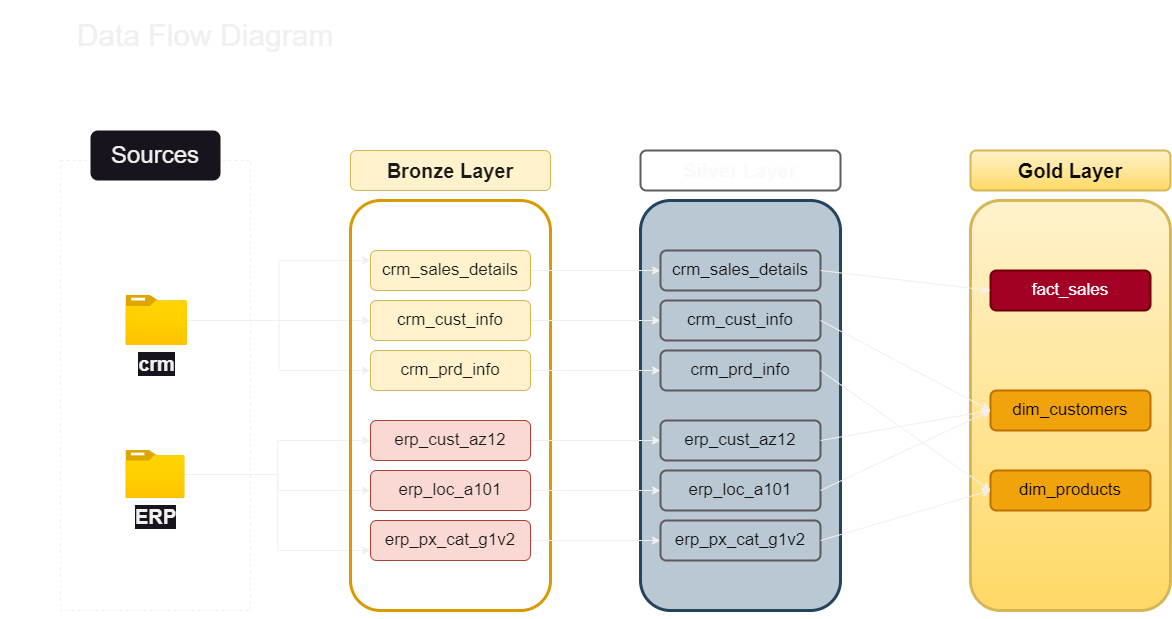

The diagram above was exported from draw.io. Its source (the exported page's mxGraphModel, read from the mxfile embedded in the PNG):
<mxGraphModel dx="1483" dy="1006" grid="1" gridSize="10" guides="1" tooltips="1" connect="1" arrows="1" fold="1" page="1" pageScale="1" pageWidth="850" pageHeight="1100" math="0" shadow="0">
  <root>
    <mxCell id="0" />
    <mxCell id="1" parent="0" />
    <mxCell id="tDzFKM8AZgHfT3zHHDS5-1" value="" style="rounded=1;whiteSpace=wrap;html=1;fillColor=#bac8d3;strokeColor=#23445d;strokeWidth=3;fontColor=#130101;" parent="1" vertex="1">
      <mxGeometry x="670" y="240" width="200" height="410" as="geometry" />
    </mxCell>
    <mxCell id="iSlPBnozOvXN9DU7h83d-1" value="&lt;font style=&quot;font-size: 30px;&quot;&gt;Data Flow Diagram&lt;/font&gt;" style="text;html=1;strokeColor=none;fillColor=none;align=center;verticalAlign=middle;whiteSpace=wrap;rounded=0;" parent="1" vertex="1">
      <mxGeometry x="30" y="40" width="410" height="70" as="geometry" />
    </mxCell>
    <mxCell id="iSlPBnozOvXN9DU7h83d-2" value="" style="rounded=0;whiteSpace=wrap;html=1;fillColor=none;dashed=1;" parent="1" vertex="1">
      <mxGeometry x="90" y="200" width="190" height="450" as="geometry" />
    </mxCell>
    <mxCell id="iSlPBnozOvXN9DU7h83d-3" value="&lt;font style=&quot;font-size: 24px;&quot;&gt;Sources&lt;/font&gt;" style="rounded=1;whiteSpace=wrap;html=1;strokeColor=none;fillStyle=auto;" parent="1" vertex="1">
      <mxGeometry x="120" y="170" width="130" height="50" as="geometry" />
    </mxCell>
    <mxCell id="iSlPBnozOvXN9DU7h83d-22" style="edgeStyle=orthogonalEdgeStyle;rounded=0;orthogonalLoop=1;jettySize=auto;html=1;" parent="1" source="iSlPBnozOvXN9DU7h83d-4" target="iSlPBnozOvXN9DU7h83d-20" edge="1">
      <mxGeometry relative="1" as="geometry" />
    </mxCell>
    <mxCell id="iSlPBnozOvXN9DU7h83d-23" style="edgeStyle=orthogonalEdgeStyle;rounded=0;orthogonalLoop=1;jettySize=auto;html=1;entryX=0;entryY=0.25;entryDx=0;entryDy=0;" parent="1" source="iSlPBnozOvXN9DU7h83d-4" target="iSlPBnozOvXN9DU7h83d-19" edge="1">
      <mxGeometry relative="1" as="geometry" />
    </mxCell>
    <mxCell id="iSlPBnozOvXN9DU7h83d-24" style="edgeStyle=orthogonalEdgeStyle;rounded=0;orthogonalLoop=1;jettySize=auto;html=1;entryX=0;entryY=0.5;entryDx=0;entryDy=0;" parent="1" source="iSlPBnozOvXN9DU7h83d-4" target="iSlPBnozOvXN9DU7h83d-21" edge="1">
      <mxGeometry relative="1" as="geometry" />
    </mxCell>
    <mxCell id="iSlPBnozOvXN9DU7h83d-4" value="&lt;font style=&quot;font-size: 20px;&quot;&gt;crm&lt;/font&gt;" style="image;aspect=fixed;html=1;points=[];align=center;fontSize=20;image=img/lib/azure2/general/Folder_Blank.svg;fontStyle=1" parent="1" vertex="1">
      <mxGeometry x="155.42" y="335" width="61.61" height="50" as="geometry" />
    </mxCell>
    <mxCell id="iSlPBnozOvXN9DU7h83d-28" style="edgeStyle=orthogonalEdgeStyle;rounded=0;orthogonalLoop=1;jettySize=auto;html=1;" parent="1" source="iSlPBnozOvXN9DU7h83d-11" target="iSlPBnozOvXN9DU7h83d-25" edge="1">
      <mxGeometry relative="1" as="geometry" />
    </mxCell>
    <mxCell id="iSlPBnozOvXN9DU7h83d-29" style="edgeStyle=orthogonalEdgeStyle;rounded=0;orthogonalLoop=1;jettySize=auto;html=1;" parent="1" source="iSlPBnozOvXN9DU7h83d-11" target="iSlPBnozOvXN9DU7h83d-26" edge="1">
      <mxGeometry relative="1" as="geometry" />
    </mxCell>
    <mxCell id="iSlPBnozOvXN9DU7h83d-30" style="edgeStyle=orthogonalEdgeStyle;rounded=0;orthogonalLoop=1;jettySize=auto;html=1;entryX=0;entryY=0.75;entryDx=0;entryDy=0;" parent="1" source="iSlPBnozOvXN9DU7h83d-11" target="iSlPBnozOvXN9DU7h83d-27" edge="1">
      <mxGeometry relative="1" as="geometry" />
    </mxCell>
    <mxCell id="iSlPBnozOvXN9DU7h83d-11" value="ERP" style="image;aspect=fixed;html=1;points=[];align=center;fontSize=20;image=img/lib/azure2/general/Folder_Blank.svg;fontStyle=1" parent="1" vertex="1">
      <mxGeometry x="155.42" y="490" width="59.14" height="48" as="geometry" />
    </mxCell>
    <mxCell id="iSlPBnozOvXN9DU7h83d-12" style="edgeStyle=orthogonalEdgeStyle;rounded=0;orthogonalLoop=1;jettySize=auto;html=1;exitX=0.5;exitY=1;exitDx=0;exitDy=0;" parent="1" source="iSlPBnozOvXN9DU7h83d-2" target="iSlPBnozOvXN9DU7h83d-2" edge="1">
      <mxGeometry relative="1" as="geometry" />
    </mxCell>
    <mxCell id="iSlPBnozOvXN9DU7h83d-17" value="" style="rounded=1;whiteSpace=wrap;html=1;fillColor=none;strokeColor=#d79b00;strokeWidth=3;" parent="1" vertex="1">
      <mxGeometry x="380" y="240" width="200" height="410" as="geometry" />
    </mxCell>
    <mxCell id="iSlPBnozOvXN9DU7h83d-18" value="&lt;font size=&quot;1&quot; color=&quot;#1a1a1a&quot;&gt;&lt;b style=&quot;font-size: 20px;&quot;&gt;Bronze Layer&lt;/b&gt;&lt;/font&gt;" style="rounded=1;whiteSpace=wrap;html=1;fillColor=#fff2cc;strokeColor=#d6b656;" parent="1" vertex="1">
      <mxGeometry x="380" y="190" width="200" height="40" as="geometry" />
    </mxCell>
    <mxCell id="tDzFKM8AZgHfT3zHHDS5-11" style="edgeStyle=orthogonalEdgeStyle;rounded=0;orthogonalLoop=1;jettySize=auto;html=1;" parent="1" source="iSlPBnozOvXN9DU7h83d-19" target="tDzFKM8AZgHfT3zHHDS5-3" edge="1">
      <mxGeometry relative="1" as="geometry" />
    </mxCell>
    <mxCell id="iSlPBnozOvXN9DU7h83d-19" value="&lt;font size=&quot;1&quot; color=&quot;#1a1a1a&quot;&gt;&lt;span style=&quot;font-weight: normal; font-size: 17px;&quot;&gt;crm_sales_details&lt;/span&gt;&lt;/font&gt;" style="rounded=1;whiteSpace=wrap;html=1;fillColor=#fff2cc;strokeColor=#d6b656;fontStyle=1" parent="1" vertex="1">
      <mxGeometry x="400" y="290" width="160" height="40" as="geometry" />
    </mxCell>
    <mxCell id="tDzFKM8AZgHfT3zHHDS5-12" style="edgeStyle=orthogonalEdgeStyle;rounded=0;orthogonalLoop=1;jettySize=auto;html=1;" parent="1" source="iSlPBnozOvXN9DU7h83d-20" target="tDzFKM8AZgHfT3zHHDS5-4" edge="1">
      <mxGeometry relative="1" as="geometry" />
    </mxCell>
    <mxCell id="iSlPBnozOvXN9DU7h83d-20" value="&lt;font size=&quot;1&quot; color=&quot;#1a1a1a&quot;&gt;&lt;span style=&quot;font-weight: normal; font-size: 17px;&quot;&gt;crm_cust_info&lt;/span&gt;&lt;/font&gt;" style="rounded=1;whiteSpace=wrap;html=1;fillColor=#fff2cc;strokeColor=#d6b656;fontStyle=1" parent="1" vertex="1">
      <mxGeometry x="400" y="340" width="160" height="40" as="geometry" />
    </mxCell>
    <mxCell id="tDzFKM8AZgHfT3zHHDS5-13" style="edgeStyle=orthogonalEdgeStyle;rounded=0;orthogonalLoop=1;jettySize=auto;html=1;" parent="1" source="iSlPBnozOvXN9DU7h83d-21" target="tDzFKM8AZgHfT3zHHDS5-5" edge="1">
      <mxGeometry relative="1" as="geometry" />
    </mxCell>
    <mxCell id="iSlPBnozOvXN9DU7h83d-21" value="&lt;font size=&quot;1&quot; color=&quot;#1a1a1a&quot;&gt;&lt;span style=&quot;font-weight: normal; font-size: 17px;&quot;&gt;crm_prd_info&lt;/span&gt;&lt;/font&gt;" style="rounded=1;whiteSpace=wrap;html=1;fillColor=#fff2cc;strokeColor=#d6b656;fontStyle=1" parent="1" vertex="1">
      <mxGeometry x="400" y="390" width="160" height="40" as="geometry" />
    </mxCell>
    <mxCell id="tDzFKM8AZgHfT3zHHDS5-14" style="edgeStyle=orthogonalEdgeStyle;rounded=0;orthogonalLoop=1;jettySize=auto;html=1;" parent="1" source="iSlPBnozOvXN9DU7h83d-25" target="tDzFKM8AZgHfT3zHHDS5-6" edge="1">
      <mxGeometry relative="1" as="geometry" />
    </mxCell>
    <mxCell id="iSlPBnozOvXN9DU7h83d-25" value="&lt;font size=&quot;1&quot; color=&quot;#1a1a1a&quot;&gt;&lt;span style=&quot;font-weight: normal; font-size: 17px;&quot;&gt;erp_cust_az12&lt;/span&gt;&lt;/font&gt;" style="rounded=1;whiteSpace=wrap;html=1;fillColor=#fad9d5;strokeColor=#ae4132;fontStyle=1;" parent="1" vertex="1">
      <mxGeometry x="400" y="460" width="160" height="40" as="geometry" />
    </mxCell>
    <mxCell id="tDzFKM8AZgHfT3zHHDS5-15" style="edgeStyle=orthogonalEdgeStyle;rounded=0;orthogonalLoop=1;jettySize=auto;html=1;" parent="1" source="iSlPBnozOvXN9DU7h83d-26" target="tDzFKM8AZgHfT3zHHDS5-7" edge="1">
      <mxGeometry relative="1" as="geometry" />
    </mxCell>
    <mxCell id="iSlPBnozOvXN9DU7h83d-26" value="&lt;font size=&quot;1&quot; color=&quot;#1a1a1a&quot;&gt;&lt;span style=&quot;font-weight: normal; font-size: 17px;&quot;&gt;erp_loc_a101&lt;/span&gt;&lt;/font&gt;" style="rounded=1;whiteSpace=wrap;html=1;fillColor=#fad9d5;strokeColor=#ae4132;fontStyle=1;" parent="1" vertex="1">
      <mxGeometry x="400" y="510" width="160" height="40" as="geometry" />
    </mxCell>
    <mxCell id="tDzFKM8AZgHfT3zHHDS5-16" style="edgeStyle=orthogonalEdgeStyle;rounded=0;orthogonalLoop=1;jettySize=auto;html=1;entryX=0;entryY=0.5;entryDx=0;entryDy=0;" parent="1" source="iSlPBnozOvXN9DU7h83d-27" target="tDzFKM8AZgHfT3zHHDS5-8" edge="1">
      <mxGeometry relative="1" as="geometry" />
    </mxCell>
    <mxCell id="iSlPBnozOvXN9DU7h83d-27" value="&lt;font size=&quot;1&quot; color=&quot;#1a1a1a&quot;&gt;&lt;span style=&quot;font-weight: normal; font-size: 17px;&quot;&gt;erp_px_cat_g1v2&lt;/span&gt;&lt;/font&gt;" style="rounded=1;whiteSpace=wrap;html=1;fillColor=#fad9d5;strokeColor=#ae4132;fontStyle=1;" parent="1" vertex="1">
      <mxGeometry x="400" y="560" width="160" height="40" as="geometry" />
    </mxCell>
    <mxCell id="tDzFKM8AZgHfT3zHHDS5-2" value="&lt;font color=&quot;#fafafa&quot; size=&quot;1&quot;&gt;&lt;b style=&quot;font-size: 20px;&quot;&gt;Silver Layer&lt;/b&gt;&lt;/font&gt;" style="rounded=1;whiteSpace=wrap;html=1;fillColor=none;strokeColor=#5D5D5D;fontColor=#131313;strokeWidth=2;" parent="1" vertex="1">
      <mxGeometry x="670" y="190" width="200" height="40" as="geometry" />
    </mxCell>
    <mxCell id="tDzFKM8AZgHfT3zHHDS5-3" value="&lt;font size=&quot;1&quot;&gt;&lt;span style=&quot;font-weight: normal; font-size: 17px;&quot;&gt;crm_sales_details&lt;/span&gt;&lt;/font&gt;" style="rounded=1;whiteSpace=wrap;html=1;fillColor=none;strokeColor=#5D595D;fontStyle=1;fontColor=#131212;strokeWidth=2;" parent="1" vertex="1">
      <mxGeometry x="690" y="290" width="160" height="40" as="geometry" />
    </mxCell>
    <mxCell id="tDzFKM8AZgHfT3zHHDS5-4" value="&lt;font size=&quot;1&quot;&gt;&lt;span style=&quot;font-weight: normal; font-size: 17px;&quot;&gt;crm_cust_info&lt;/span&gt;&lt;/font&gt;" style="rounded=1;whiteSpace=wrap;html=1;fillColor=none;strokeColor=#5D595D;fontStyle=1;fontColor=#131212;strokeWidth=2;" parent="1" vertex="1">
      <mxGeometry x="690" y="340" width="160" height="40" as="geometry" />
    </mxCell>
    <mxCell id="tDzFKM8AZgHfT3zHHDS5-5" value="&lt;font size=&quot;1&quot;&gt;&lt;span style=&quot;font-weight: normal; font-size: 17px;&quot;&gt;crm_prd_info&lt;/span&gt;&lt;/font&gt;" style="rounded=1;whiteSpace=wrap;html=1;fillColor=none;strokeColor=#5D595D;fontStyle=1;fontColor=#131212;strokeWidth=2;" parent="1" vertex="1">
      <mxGeometry x="690" y="390" width="160" height="40" as="geometry" />
    </mxCell>
    <mxCell id="tDzFKM8AZgHfT3zHHDS5-6" value="&lt;font size=&quot;1&quot;&gt;&lt;span style=&quot;font-weight: normal; font-size: 17px;&quot;&gt;erp_cust_az12&lt;/span&gt;&lt;/font&gt;" style="rounded=1;whiteSpace=wrap;html=1;fillColor=none;strokeColor=#5D595D;fontStyle=1;fontColor=#131212;strokeWidth=2;" parent="1" vertex="1">
      <mxGeometry x="690" y="460" width="160" height="40" as="geometry" />
    </mxCell>
    <mxCell id="tDzFKM8AZgHfT3zHHDS5-7" value="&lt;font size=&quot;1&quot;&gt;&lt;span style=&quot;font-weight: normal; font-size: 17px;&quot;&gt;erp_loc_a101&lt;/span&gt;&lt;/font&gt;" style="rounded=1;whiteSpace=wrap;html=1;fillColor=none;strokeColor=#5D595D;fontStyle=1;fontColor=#131212;strokeWidth=2;" parent="1" vertex="1">
      <mxGeometry x="690" y="510" width="160" height="40" as="geometry" />
    </mxCell>
    <mxCell id="tDzFKM8AZgHfT3zHHDS5-8" value="&lt;font size=&quot;1&quot;&gt;&lt;span style=&quot;font-weight: normal; font-size: 17px;&quot;&gt;erp_px_cat_g1v2&lt;/span&gt;&lt;/font&gt;" style="rounded=1;whiteSpace=wrap;html=1;fillColor=none;strokeColor=#5D595D;fontStyle=1;fontColor=#131212;strokeWidth=2;" parent="1" vertex="1">
      <mxGeometry x="690" y="560" width="160" height="40" as="geometry" />
    </mxCell>
    <mxCell id="EmcMnacEtcchfwc-6yzO-1" value="" style="rounded=1;whiteSpace=wrap;html=1;fillColor=#fff2cc;strokeColor=#d6b656;strokeWidth=3;gradientColor=#ffd966;" vertex="1" parent="1">
      <mxGeometry x="1000" y="240" width="200" height="410" as="geometry" />
    </mxCell>
    <mxCell id="EmcMnacEtcchfwc-6yzO-2" value="&lt;font color=&quot;#0a0a0a&quot; size=&quot;1&quot;&gt;&lt;b style=&quot;font-size: 20px;&quot;&gt;Gold Layer&lt;/b&gt;&lt;/font&gt;" style="rounded=1;whiteSpace=wrap;html=1;fillColor=#fff2cc;strokeColor=#d6b656;strokeWidth=2;gradientColor=#ffd966;" vertex="1" parent="1">
      <mxGeometry x="1000" y="190" width="200" height="40" as="geometry" />
    </mxCell>
    <mxCell id="EmcMnacEtcchfwc-6yzO-3" value="&lt;span style=&quot;font-size: 17px; font-weight: 400;&quot;&gt;fact_sales&lt;/span&gt;" style="rounded=1;whiteSpace=wrap;html=1;fillColor=#a20025;strokeColor=#6F0000;fontStyle=1;fontColor=#ffffff;strokeWidth=2;" vertex="1" parent="1">
      <mxGeometry x="1020" y="310" width="160" height="40" as="geometry" />
    </mxCell>
    <mxCell id="EmcMnacEtcchfwc-6yzO-4" value="&lt;font size=&quot;1&quot;&gt;&lt;span style=&quot;font-weight: normal; font-size: 17px;&quot;&gt;dim_customers&lt;/span&gt;&lt;/font&gt;" style="rounded=1;whiteSpace=wrap;html=1;fillColor=#f0a30a;strokeColor=#BD7000;fontStyle=1;fontColor=#000000;strokeWidth=2;" vertex="1" parent="1">
      <mxGeometry x="1020" y="430" width="160" height="40" as="geometry" />
    </mxCell>
    <mxCell id="EmcMnacEtcchfwc-6yzO-5" value="&lt;font size=&quot;1&quot;&gt;&lt;span style=&quot;font-weight: normal; font-size: 17px;&quot;&gt;dim_products&lt;/span&gt;&lt;/font&gt;" style="rounded=1;whiteSpace=wrap;html=1;fillColor=#f0a30a;strokeColor=#BD7000;fontStyle=1;fontColor=#000000;strokeWidth=2;" vertex="1" parent="1">
      <mxGeometry x="1020" y="510" width="160" height="40" as="geometry" />
    </mxCell>
    <mxCell id="EmcMnacEtcchfwc-6yzO-9" value="" style="endArrow=classic;html=1;rounded=0;exitX=1;exitY=0.5;exitDx=0;exitDy=0;entryX=0;entryY=0.5;entryDx=0;entryDy=0;" edge="1" parent="1" source="tDzFKM8AZgHfT3zHHDS5-3" target="EmcMnacEtcchfwc-6yzO-3">
      <mxGeometry width="50" height="50" relative="1" as="geometry">
        <mxPoint x="940" y="410" as="sourcePoint" />
        <mxPoint x="990" y="360" as="targetPoint" />
      </mxGeometry>
    </mxCell>
    <mxCell id="EmcMnacEtcchfwc-6yzO-10" value="" style="endArrow=classic;html=1;rounded=0;exitX=1;exitY=0.5;exitDx=0;exitDy=0;entryX=0;entryY=0.5;entryDx=0;entryDy=0;" edge="1" parent="1" source="tDzFKM8AZgHfT3zHHDS5-4" target="EmcMnacEtcchfwc-6yzO-4">
      <mxGeometry width="50" height="50" relative="1" as="geometry">
        <mxPoint x="940" y="410" as="sourcePoint" />
        <mxPoint x="990" y="360" as="targetPoint" />
      </mxGeometry>
    </mxCell>
    <mxCell id="EmcMnacEtcchfwc-6yzO-11" value="" style="endArrow=classic;html=1;rounded=0;exitX=1;exitY=0.5;exitDx=0;exitDy=0;entryX=0;entryY=0.5;entryDx=0;entryDy=0;" edge="1" parent="1" source="tDzFKM8AZgHfT3zHHDS5-5" target="EmcMnacEtcchfwc-6yzO-5">
      <mxGeometry width="50" height="50" relative="1" as="geometry">
        <mxPoint x="940" y="410" as="sourcePoint" />
        <mxPoint x="990" y="360" as="targetPoint" />
      </mxGeometry>
    </mxCell>
    <mxCell id="EmcMnacEtcchfwc-6yzO-12" value="" style="endArrow=classic;html=1;rounded=0;exitX=1;exitY=0.5;exitDx=0;exitDy=0;entryX=0;entryY=0.5;entryDx=0;entryDy=0;" edge="1" parent="1" source="tDzFKM8AZgHfT3zHHDS5-6" target="EmcMnacEtcchfwc-6yzO-4">
      <mxGeometry width="50" height="50" relative="1" as="geometry">
        <mxPoint x="940" y="410" as="sourcePoint" />
        <mxPoint x="990" y="360" as="targetPoint" />
      </mxGeometry>
    </mxCell>
    <mxCell id="EmcMnacEtcchfwc-6yzO-13" value="" style="endArrow=classic;html=1;rounded=0;exitX=1;exitY=0.5;exitDx=0;exitDy=0;entryX=0;entryY=0.5;entryDx=0;entryDy=0;" edge="1" parent="1" source="tDzFKM8AZgHfT3zHHDS5-7" target="EmcMnacEtcchfwc-6yzO-4">
      <mxGeometry width="50" height="50" relative="1" as="geometry">
        <mxPoint x="940" y="410" as="sourcePoint" />
        <mxPoint x="990" y="360" as="targetPoint" />
      </mxGeometry>
    </mxCell>
    <mxCell id="EmcMnacEtcchfwc-6yzO-14" value="" style="endArrow=classic;html=1;rounded=0;exitX=1;exitY=0.5;exitDx=0;exitDy=0;entryX=0;entryY=0.5;entryDx=0;entryDy=0;" edge="1" parent="1" source="tDzFKM8AZgHfT3zHHDS5-8" target="EmcMnacEtcchfwc-6yzO-5">
      <mxGeometry width="50" height="50" relative="1" as="geometry">
        <mxPoint x="940" y="410" as="sourcePoint" />
        <mxPoint x="990" y="360" as="targetPoint" />
      </mxGeometry>
    </mxCell>
  </root>
</mxGraphModel>